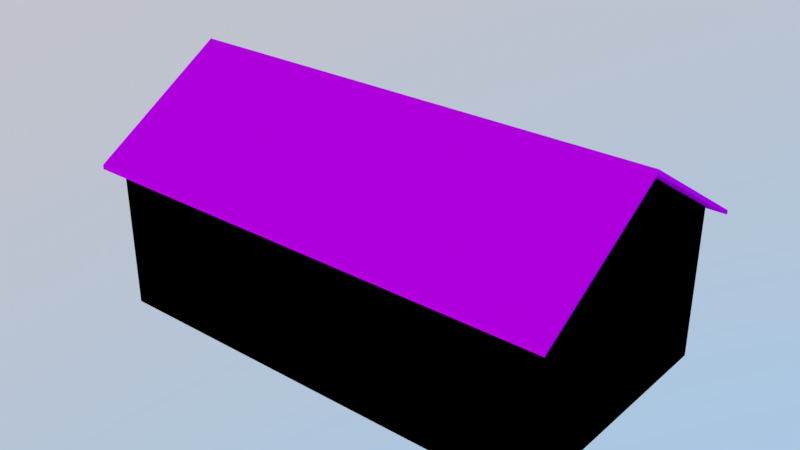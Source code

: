 # Source: residencia_de_taipa.blend  (saved by Blender 2.79.0; exported with 4.5.12 LTS)
import bpy
from mathutils import Matrix  # noqa: F401  (used for matrix-valued properties, if any)

bpy.ops.wm.read_factory_settings(use_empty=True)
scene = bpy.context.scene
scene.name = 'Scene'

# ---- collections
col_collection_1 = bpy.data.collections.new('Collection 1'); scene.collection.children.link(col_collection_1)

# ---- images (referenced by path relative to the original .blend; pixels are not part of the script)
import os
ASSET_DIR = os.environ.get("B2B_ASSET_DIR", "")  # directory of the original .blend (textures are referenced by path, not embedded)
HERE = os.path.dirname(os.path.abspath(__file__))  # packed textures are extracted next to this script under _unpacked/

def load_image(name, relpath, width, height, colorspace="sRGB"):
    """Load a texture the original file referenced (path relative to the .blend, or extracted next to this script)."""
    p = next((c for c in (os.path.join(HERE, relpath), os.path.join(ASSET_DIR, relpath)) if relpath and os.path.exists(c)), "")
    if p:
        img = bpy.data.images.load(p, check_existing=True)
        img.name = name
    else:  # same state as the original file: an image datablock whose file is absent (Cycles renders it pink)
        img = bpy.data.images.new(name, width, height)
        img.source = "FILE"
        img.filepath = "//" + (relpath or name)
    img.colorspace_settings.name = colorspace
    return img
img_residencia_de_taipa_png = load_image('residencia de taipa.png', 'Texturas/residencia de taipa.png', 1024, 1024, 'sRGB')
img_residencia_de_taipa_resdienciadetaipa_albedotransparency_png = load_image('residencia de taipa_ResdienciaDeTaipa_AlbedoTransparency.png', 'Texturas/ResidenciaDeTaipa.png', 1024, 1024, 'sRGB')

# ---- materials (node trees are filled in below, after node groups)
mat_residenciadetaipa = bpy.data.materials.new('ResidenciaDeTaipa')
mat_residenciadetaipa.alpha_threshold = 0.0
mat_residenciadetaipa.roughness = 0.5
mat_resdienciadetaipa = bpy.data.materials.new('ResdienciaDeTaipa')
mat_resdienciadetaipa.alpha_threshold = 0.0
mat_resdienciadetaipa.roughness = 0.5

# ---- material node trees
mat_residenciadetaipa.use_nodes = True; mat_residenciadetaipa.node_tree.nodes.clear()
_N = mat_residenciadetaipa.node_tree.nodes; _L = mat_residenciadetaipa.node_tree.links
n0 = _N.new('ShaderNodeOutputMaterial'); n0.name = 'Material Output'; n0.location = (300, 300)
n1 = _N.new('ShaderNodeBsdfDiffuse'); n1.name = 'Diffuse BSDF'; n1.location = (10, 300)
n2 = _N.new('ShaderNodeTexImage'); n2.name = 'Image Texture'; n2.location = (-240, 306)
n2.width = 140
n2.image = img_residencia_de_taipa_png
_L.new(n1.outputs[0], n0.inputs[0])
_L.new(n2.outputs[0], n1.inputs[0])
n0.is_active_output = True
mat_resdienciadetaipa.use_nodes = True; mat_resdienciadetaipa.node_tree.nodes.clear()
_N = mat_resdienciadetaipa.node_tree.nodes; _L = mat_resdienciadetaipa.node_tree.links
n0 = _N.new('ShaderNodeOutputMaterial'); n0.name = 'Material Output'; n0.location = (300, 300)
n1 = _N.new('ShaderNodeBsdfDiffuse'); n1.name = 'Diffuse BSDF'; n1.location = (145, 371)
n2 = _N.new('ShaderNodeTexImage'); n2.name = 'Image Texture'; n2.location = (-403, 215)
n2.width = 140
n2.image = img_residencia_de_taipa_resdienciadetaipa_albedotransparency_png
_L.new(n1.outputs[0], n0.inputs[0])
_L.new(n2.outputs[0], n1.inputs[0])
n0.is_active_output = True

# ---- world
world_world = bpy.data.worlds.new('World'); scene.world = world_world
world_world.use_nodes = True; world_world.node_tree.nodes.clear()
_N = world_world.node_tree.nodes; _L = world_world.node_tree.links
n0 = _N.new('ShaderNodeOutputWorld'); n0.name = 'World Output'; n0.location = (300, 300)
n1 = _N.new('ShaderNodeBackground'); n1.name = 'Background'; n1.location = (10, 300)
n1.inputs[1].default_value = 3.3
n2 = _N.new('ShaderNodeTexSky'); n2.name = 'Sky Texture'; n2.location = (-190, 300)
n2.sky_type = 'HOSEK_WILKIE'
n2.sun_direction = (-0.2887, -0.1715, 0.9419)
n2.turbidity = 6.0
n2.ground_albedo = 0.4834
n2.sun_elevation = 1.571
_L.new(n1.outputs[0], n0.inputs[0])
_L.new(n2.outputs[0], n1.inputs[0])
n0.is_active_output = True
world_world.color = (0.05088, 0.05088, 0.05088)
world_world.use_sun_shadow = False
world_world.sun_shadow_jitter_overblur = 0.0
world_world.cycles.sampling_method = 'MANUAL'

# ---- meshes
me_cube_002 = bpy.data.meshes.new('Cube.002')
me_cube_002.from_pydata([(-0.4047, -1.829, 0.7718), (-3.027, -2.005, -1.223), (-3.027, -2.005, 0.8345), (-3.027, 1.485, -1.223), (-3.027, 1.485, 0.8345), (3.199, -2.005, -1.223), (3.199, -2.005, 0.8345), (3.199, 1.485, -1.223), (3.199, 1.485, 0.8345), (-3.027, -0.26, 1.911), (3.199, -0.26, 1.911), (-1.989, 1.485, -0.3792), (-1.089, 1.485, -0.3792), (-1.089, 1.485, 0.4428), (-1.989, 1.485, 0.4428), (0.8863, 1.485, 0.4428), (0.8863, 1.485, -0.3792), (1.786, 1.485, -0.3792), (1.786, 1.485, 0.4428), (-0.2618, 1.485, -1.223), (-1.989, 1.389, -0.3792), (-1.089, 1.389, -0.3792), (-1.089, 1.389, 0.4428), (-1.989, 1.389, 0.4428), (0.8863, 1.389, 0.4428), (0.8863, 1.389, -0.3792), (1.786, 1.389, -0.3792), (1.786, 1.389, 0.4428), (6.632e-05, 1.485, 0.8345), (-0.4047, -1.829, -1.175), (-0.4047, -2.005, -1.223), (-0.4047, -2.005, 0.8345), (-0.4047, -2.005, 0.7718), (-0.4047, -2.005, -1.175), (0.5761, -2.005, -1.223), (0.5761, -1.829, -1.175), (0.5761, -2.005, 0.7718), (0.5761, -2.005, 0.8345), (0.5761, -2.005, -1.175), (0.5761, -1.829, 0.7718)], [], [(35, 38, 36, 39), (1, 2, 4, 3), (16, 19, 12), (7, 8, 6, 5), (36, 5, 6), (21, 20, 23, 22), (33, 29, 0, 32), (38, 34, 5), (10, 6, 8), (4, 2, 9), (6, 37, 36), (18, 8, 7, 17), (19, 3, 11, 12), (13, 12, 21, 22), (14, 11, 3, 4), (15, 16, 12, 13), (11, 14, 23, 20), (24, 27, 26, 25), (13, 14, 4, 28), (19, 16, 17, 7), (15, 18, 27, 24), (17, 16, 25, 26), (14, 13, 22, 23), (12, 11, 20, 21), (18, 17, 26, 27), (16, 15, 24, 25), (28, 8, 18, 15), (15, 13, 28), (39, 36, 32, 0), (32, 31, 2), (30, 33, 1), (33, 32, 1), (1, 32, 2), (36, 38, 5), (30, 34, 38, 33), (31, 32, 36, 37), (29, 33, 38, 35), (29, 35, 39, 0)])
_uv = me_cube_002.uv_layers.new(name='UVMap')
_uv.uv.foreach_set('vector', [0.9753, 0.001218, 0.9987, 0.001218, 0.9987, 0.2383, 0.9753, 0.2383, 0.9726, 0.8534, 0.6985, 0.8534, 0.6985, 0.4285, 0.9726, 0.4285, 0.3905, 0.4777, 0.2781, 0.3379, 0.3905, 0.2372, 0.9726, 0.4261, 0.6985, 0.4261, 0.6985, 0.001218, 0.9726, 0.001218, 0.2671, 0.3205, 0.001333, 0.001218, 0.2755, 0.001218, 0.2442, 0.7617, 0.2442, 0.8713, 0.1347, 0.8713, 0.1347, 0.7617, 0.9987, 0.4778, 0.9753, 0.4778, 0.9753, 0.2407, 0.9987, 0.2407, 0.00767, 0.3205, 0.001333, 0.3205, 0.001333, 0.001218, 0.555, 0.2136, 0.6985, 0.001218, 0.6985, 0.4261, 0.6985, 0.4285, 0.6985, 0.8534, 0.555, 0.6409, 0.2755, 0.001218, 0.2755, 0.3205, 0.2671, 0.3205, 0.5001, 0.5873, 0.5523, 0.7593, 0.2781, 0.7593, 0.3905, 0.5873, 0.2781, 0.3379, 0.2781, 0.001218, 0.3905, 0.1276, 0.3905, 0.2372, 0.5014, 0.7617, 0.5014, 0.8618, 0.4886, 0.8618, 0.4886, 0.7617, 0.5001, 0.1276, 0.3905, 0.1276, 0.2781, 0.001218, 0.5523, 0.001218, 0.5001, 0.4777, 0.3905, 0.4777, 0.3905, 0.2372, 0.5001, 0.2372, 0.5195, 0.8618, 0.5195, 0.7617, 0.5323, 0.7617, 0.5323, 0.8618, 0.2469, 0.8713, 0.2469, 0.7617, 0.3565, 0.7617, 0.3565, 0.8713, 0.5001, 0.2372, 0.5001, 0.1276, 0.5523, 0.001218, 0.5523, 0.3698, 0.2781, 0.3379, 0.3905, 0.4777, 0.3905, 0.5873, 0.2781, 0.7593, 0.4577, 0.8713, 0.4577, 0.7617, 0.4705, 0.7617, 0.4705, 0.8713, 0.455, 0.7617, 0.455, 0.8713, 0.4422, 0.8713, 0.4422, 0.7617, 0.4113, 0.8713, 0.4113, 0.7617, 0.4241, 0.7617, 0.4241, 0.8713, 0.4395, 0.7617, 0.4395, 0.8713, 0.4267, 0.8713, 0.4267, 0.7617, 0.504, 0.8618, 0.504, 0.7617, 0.5168, 0.7617, 0.5168, 0.8618, 0.4731, 0.8618, 0.4731, 0.7617, 0.4859, 0.7617, 0.4859, 0.8618, 0.5523, 0.3698, 0.5523, 0.7593, 0.5001, 0.5873, 0.5001, 0.4777, 0.5001, 0.4777, 0.5001, 0.2372, 0.5523, 0.3698, 0.4086, 0.8811, 0.3852, 0.8811, 0.3852, 0.7617, 0.4086, 0.7617, 0.2671, 0.44, 0.2755, 0.44, 0.2755, 0.7593, 0.001333, 0.44, 0.00767, 0.44, 0.001333, 0.7593, 0.00767, 0.44, 0.2671, 0.44, 0.001333, 0.7593, 0.001333, 0.7593, 0.2671, 0.44, 0.2755, 0.7593, 0.2671, 0.3205, 0.00767, 0.3205, 0.001333, 0.001218, 0.001333, 0.44, 0.001333, 0.3205, 0.00767, 0.3205, 0.00767, 0.44, 0.2755, 0.44, 0.2671, 0.44, 0.2671, 0.3205, 0.2755, 0.3205, 0.3591, 0.7617, 0.3825, 0.7617, 0.3825, 0.8811, 0.3591, 0.8811, 0.132, 0.9988, 0.001333, 0.9988, 0.001333, 0.7617, 0.132, 0.7617])
_uv.active_render = True
_uv = me_cube_002.uv_layers.new(name='UVMap.001')
_uv.uv.foreach_set('vector', [0.899, 0.8937, 0.899, 0.8431, 0.701, 0.8431, 0.701, 0.8937, 0.799, 0.001001, 0.601, 0.001001, 0.601, 0.4201, 0.799, 0.4201, 0.899, 0.8967, 0.899, 0.999, 0.802, 0.999, 0.399, 0.2095, 0.399, 0.001001, 0.001001, 0.001001, 0.001001, 0.2095, 0.801, 0.2095, 0.999, 0.001001, 0.201, 0.6306, 0.699, 0.8431, 0.601, 0.8431, 0.601, 0.9464, 0.699, 0.9464, 0.949, 0.2115, 0.901, 0.2115, 0.901, 0.4201, 0.949, 0.4201, 0.001001, 0.5268, 0.199, 0.5268, 0.999, 0.001001, 0.799, 0.8411, 0.799, 0.6336, 0.602, 0.8411, 0.601, 0.8401, 0.798, 0.6326, 0.601, 0.6326, 0.201, 0.6306, 0.3005, 0.6306, 0.801, 0.2095, 0.399, 0.6326, 0.201, 0.6326, 0.201, 0.8411, 0.399, 0.8411, 0.401, 0.9464, 0.599, 0.9464, 0.599, 0.8431, 0.401, 0.8431, 0.949, 0.9464, 0.949, 0.8431, 0.901, 0.8431, 0.901, 0.9464, 0.201, 0.9464, 0.399, 0.9464, 0.399, 0.8431, 0.201, 0.8431, 0.899, 0.4221, 0.801, 0.4221, 0.801, 0.6306, 0.899, 0.6306, 0.401, 0.999, 0.499, 0.999, 0.499, 0.9484, 0.401, 0.9484, 0.799, 0.8957, 0.701, 0.8957, 0.701, 0.999, 0.799, 0.999, 0.899, 0.4201, 0.899, 0.2115, 0.801, 0.2115, 0.801, 0.4201, 0.799, 0.4221, 0.601, 0.4221, 0.601, 0.6306, 0.799, 0.6306, 0.001001, 0.999, 0.099, 0.999, 0.099, 0.9484, 0.001001, 0.9484, 0.949, 0.8411, 0.949, 0.7378, 0.901, 0.7378, 0.901, 0.8411, 0.201, 0.999, 0.299, 0.999, 0.299, 0.9484, 0.201, 0.9484, 0.949, 0.6306, 0.949, 0.5273, 0.901, 0.5273, 0.901, 0.6306, 0.301, 0.999, 0.399, 0.999, 0.399, 0.9484, 0.301, 0.9484, 0.949, 0.7358, 0.949, 0.6326, 0.901, 0.6326, 0.901, 0.7358, 0.001001, 0.9464, 0.199, 0.9464, 0.199, 0.8431, 0.001001, 0.8431, 0.898, 0.8957, 0.801, 0.998, 0.801, 0.8957, 0.1745, 0.999, 0.1745, 0.9484, 0.15, 0.9484, 0.15, 0.999, 0.4, 0.4221, 0.4, 0.6306, 0.599, 0.8411, 0.199, 0.6316, 0.401, 0.6326, 0.199, 0.8411, 0.401, 0.6326, 0.4, 0.4221, 0.199, 0.8411, 0.199, 0.8411, 0.4, 0.4221, 0.599, 0.8411, 0.801, 0.2095, 0.001001, 0.5268, 0.999, 0.001001, 0.199, 0.6316, 0.199, 0.5268, 0.001001, 0.5268, 0.001001, 0.6316, 0.4, 0.6306, 0.4, 0.4221, 0.3005, 0.4221, 0.3005, 0.6306, 0.949, 0.4737, 0.901, 0.4737, 0.901, 0.4995, 0.949, 0.4995, 0.85, 0.6326, 0.8255, 0.6326, 0.8255, 0.8411, 0.85, 0.8411])
me_cube_002.materials.append(mat_residenciadetaipa)
me_cube_002.use_remesh_preserve_volume = False
me_cube_002.use_remesh_preserve_attributes = False
me_cube_002.use_mirror_vertex_groups = False
me_cube_002.update()
me_cube_000 = bpy.data.meshes.new('Cube.000')
me_cube_000.from_pydata([(-0.4047, -1.829, 0.7718), (-3.027, -2.005, -1.223), (-3.027, -2.005, 0.8345), (-3.027, 1.485, -1.223), (-3.027, 1.485, 0.8345), (3.199, -2.005, -1.223), (3.199, -2.005, 0.8345), (3.199, 1.485, -1.223), (3.199, 1.485, 0.8345), (-3.027, -0.26, 1.911), (3.199, -0.26, 1.911), (-1.989, 1.485, -0.3792), (-1.089, 1.485, -0.3792), (-1.089, 1.485, 0.4428), (-1.989, 1.485, 0.4428), (0.8863, 1.485, 0.4428), (0.8863, 1.485, -0.3792), (1.786, 1.485, -0.3792), (1.786, 1.485, 0.4428), (-0.2618, 1.485, -1.223), (-1.989, 1.389, -0.3792), (-1.089, 1.389, -0.3792), (-1.089, 1.389, 0.4428), (-1.989, 1.389, 0.4428), (0.8863, 1.389, 0.4428), (0.8863, 1.389, -0.3792), (1.786, 1.389, -0.3792), (1.786, 1.389, 0.4428), (6.632e-05, 1.485, 0.8345), (-0.4047, -1.829, -1.175), (-0.4047, -2.005, -1.223), (-0.4047, -2.005, 0.8345), (-0.4047, -2.005, 0.7718), (-0.4047, -2.005, -1.175), (0.5761, -2.005, -1.223), (0.5761, -1.829, -1.175), (0.5761, -2.005, 0.7718), (0.5761, -2.005, 0.8345), (0.5761, -2.005, -1.175), (0.5761, -1.829, 0.7718)], [], [(35, 38, 36, 39), (1, 2, 4, 3), (16, 19, 12), (7, 8, 6, 5), (36, 5, 6), (21, 20, 23, 22), (33, 29, 0, 32), (38, 34, 5), (10, 6, 8), (4, 2, 9), (6, 37, 36), (18, 8, 7, 17), (19, 3, 11, 12), (13, 12, 21, 22), (14, 11, 3, 4), (15, 16, 12, 13), (11, 14, 23, 20), (24, 27, 26, 25), (13, 14, 4, 28), (19, 16, 17, 7), (15, 18, 27, 24), (17, 16, 25, 26), (14, 13, 22, 23), (12, 11, 20, 21), (18, 17, 26, 27), (16, 15, 24, 25), (28, 8, 18, 15), (15, 13, 28), (39, 36, 32, 0), (32, 31, 2), (30, 33, 1), (33, 32, 1), (1, 32, 2), (36, 38, 5), (30, 34, 38, 33), (31, 32, 36, 37), (29, 33, 38, 35), (29, 35, 39, 0)])
_uv = me_cube_000.uv_layers.new(name='UVMap')
_uv.uv.foreach_set('vector', [0.0199, 0.2693, 0.01086, 0.2693, 0.01086, 0.1691, 0.0199, 0.1691, 0.9999, 6.722e-05, 0.9999, 0.1059, 0.8204, 0.1059, 0.8204, 6.767e-05, 0.619, 0.04347, 0.6781, 6.796e-05, 0.7206, 0.04347, 0.5, 6.828e-05, 0.5, 0.1059, 0.3204, 0.1059, 0.3204, 6.865e-05, 0.1855, 0.1027, 0.3204, 6.865e-05, 0.3204, 0.1059, 0.8238, 0.4261, 0.8238, 0.5817, 0.6818, 0.5817, 0.6818, 0.4261, 0.01086, 0.3197, 0.0199, 0.3197, 0.0199, 0.4199, 0.01086, 0.4199, 0.1855, 0.002515, 0.1855, 6.82e-05, 0.3204, 6.865e-05, 0.4102, 0.1613, 0.3204, 0.1059, 0.5, 0.1059, 0.8204, 0.1059, 0.9999, 0.1059, 0.9102, 0.1613, 0.3204, 0.1059, 0.1855, 0.1059, 0.1855, 0.1027, 0.5727, 0.08578, 0.5, 0.1059, 0.5, 6.828e-05, 0.5727, 0.04347, 0.6781, 6.796e-05, 0.8204, 6.767e-05, 0.767, 0.04347, 0.7206, 0.04347, 0.02004, 0.1651, 0.06234, 0.1651, 0.06234, 0.17, 0.02004, 0.17, 0.767, 0.08578, 0.767, 0.04347, 0.8204, 6.767e-05, 0.8204, 0.1059, 0.619, 0.08578, 0.619, 0.04347, 0.7206, 0.04347, 0.7206, 0.08578, 0.1087, 0.1651, 0.151, 0.1651, 0.151, 0.17, 0.1087, 0.17, 0.8243, 0.4261, 0.9798, 0.4261, 0.9798, 0.5682, 0.8243, 0.5682, 0.7206, 0.08578, 0.767, 0.08578, 0.8204, 0.1059, 0.6646, 0.1059, 0.6781, 6.796e-05, 0.619, 0.04347, 0.5727, 0.04347, 0.5, 6.828e-05, 0.1509, 0.1701, 0.1972, 0.1701, 0.1972, 0.1751, 0.1509, 0.1751, 0.06234, 0.1701, 0.1086, 0.1701, 0.1086, 0.1751, 0.06234, 0.1751, 0.151, 0.1651, 0.1973, 0.1651, 0.1973, 0.17, 0.151, 0.17, 0.06234, 0.1651, 0.1087, 0.1651, 0.1087, 0.17, 0.06234, 0.17, 0.02004, 0.1701, 0.06234, 0.1701, 0.06234, 0.1751, 0.02004, 0.1751, 0.1086, 0.1701, 0.1509, 0.1701, 0.1509, 0.1751, 0.1086, 0.1751, 0.6646, 0.1059, 0.5, 0.1059, 0.5727, 0.08578, 0.619, 0.08578, 0.619, 0.08578, 0.7206, 0.08578, 0.6646, 0.1059, 0.0199, 0.1691, 0.01086, 0.1691, 0.01086, 0.1186, 0.0199, 0.1186, 0.135, 0.1027, 0.135, 0.1059, 6.729e-05, 0.1059, 0.135, 6.801e-05, 0.135, 0.002515, 6.741e-05, 6.764e-05, 0.135, 0.002515, 0.135, 0.1027, 6.741e-05, 6.764e-05, 6.741e-05, 6.764e-05, 0.135, 0.1027, 6.729e-05, 0.1059, 0.1855, 0.1027, 0.1855, 0.002515, 0.3204, 6.865e-05, 0.135, 6.801e-05, 0.1855, 6.82e-05, 0.1855, 0.002515, 0.135, 0.002515, 0.135, 0.1059, 0.135, 0.1027, 0.1855, 0.1027, 0.1855, 0.1059, 0.0199, 0.3197, 0.01086, 0.3197, 0.01086, 0.2693, 0.0199, 0.2693, 0.491, 0.3024, 0.491, 0.133, 0.8274, 0.133, 0.8274, 0.3024])
_uv.active_render = True
_uv = me_cube_000.uv_layers.new(name='UVMap.001')
_uv.uv.foreach_set('vector', [0.899, 0.8937, 0.899, 0.8431, 0.701, 0.8431, 0.701, 0.8937, 0.799, 0.001001, 0.601, 0.001001, 0.601, 0.4201, 0.799, 0.4201, 0.899, 0.8967, 0.899, 0.999, 0.802, 0.999, 0.399, 0.2095, 0.399, 0.001001, 0.001001, 0.001001, 0.001001, 0.2095, 0.801, 0.2095, 0.999, 0.001001, 0.201, 0.6306, 0.699, 0.8431, 0.601, 0.8431, 0.601, 0.9464, 0.699, 0.9464, 0.949, 0.2115, 0.901, 0.2115, 0.901, 0.4201, 0.949, 0.4201, 0.001001, 0.5268, 0.199, 0.5268, 0.999, 0.001001, 0.799, 0.8411, 0.799, 0.6336, 0.602, 0.8411, 0.601, 0.8401, 0.798, 0.6326, 0.601, 0.6326, 0.201, 0.6306, 0.3005, 0.6306, 0.801, 0.2095, 0.399, 0.6326, 0.201, 0.6326, 0.201, 0.8411, 0.399, 0.8411, 0.401, 0.9464, 0.599, 0.9464, 0.599, 0.8431, 0.401, 0.8431, 0.949, 0.9464, 0.949, 0.8431, 0.901, 0.8431, 0.901, 0.9464, 0.201, 0.9464, 0.399, 0.9464, 0.399, 0.8431, 0.201, 0.8431, 0.899, 0.4221, 0.801, 0.4221, 0.801, 0.6306, 0.899, 0.6306, 0.401, 0.999, 0.499, 0.999, 0.499, 0.9484, 0.401, 0.9484, 0.799, 0.8957, 0.701, 0.8957, 0.701, 0.999, 0.799, 0.999, 0.899, 0.4201, 0.899, 0.2115, 0.801, 0.2115, 0.801, 0.4201, 0.799, 0.4221, 0.601, 0.4221, 0.601, 0.6306, 0.799, 0.6306, 0.001001, 0.999, 0.099, 0.999, 0.099, 0.9484, 0.001001, 0.9484, 0.949, 0.8411, 0.949, 0.7378, 0.901, 0.7378, 0.901, 0.8411, 0.201, 0.999, 0.299, 0.999, 0.299, 0.9484, 0.201, 0.9484, 0.949, 0.6306, 0.949, 0.5273, 0.901, 0.5273, 0.901, 0.6306, 0.301, 0.999, 0.399, 0.999, 0.399, 0.9484, 0.301, 0.9484, 0.949, 0.7358, 0.949, 0.6326, 0.901, 0.6326, 0.901, 0.7358, 0.001001, 0.9464, 0.199, 0.9464, 0.199, 0.8431, 0.001001, 0.8431, 0.898, 0.8957, 0.801, 0.998, 0.801, 0.8957, 0.1745, 0.999, 0.1745, 0.9484, 0.15, 0.9484, 0.15, 0.999, 0.4, 0.4221, 0.4, 0.6306, 0.599, 0.8411, 0.199, 0.6316, 0.401, 0.6326, 0.199, 0.8411, 0.401, 0.6326, 0.4, 0.4221, 0.199, 0.8411, 0.199, 0.8411, 0.4, 0.4221, 0.599, 0.8411, 0.801, 0.2095, 0.001001, 0.5268, 0.999, 0.001001, 0.199, 0.6316, 0.199, 0.5268, 0.001001, 0.5268, 0.001001, 0.6316, 0.4, 0.6306, 0.4, 0.4221, 0.3005, 0.4221, 0.3005, 0.6306, 0.949, 0.4737, 0.901, 0.4737, 0.901, 0.4995, 0.949, 0.4995, 0.85, 0.6326, 0.8255, 0.6326, 0.8255, 0.8411, 0.85, 0.8411])
me_cube_000.materials.append(mat_resdienciadetaipa)
me_cube_000.use_remesh_preserve_volume = False
me_cube_000.use_remesh_preserve_attributes = False
me_cube_000.use_mirror_vertex_groups = False
me_cube_000.update()
me_cube_001 = bpy.data.meshes.new('Cube.001')
me_cube_001.from_pydata([(-3.312, -1.924, -0.3814), (3.312, -1.924, -0.3814), (-3.312, -6.583e-06, 0.8048), (3.312, -6.583e-06, 0.8048), (-3.312, 1.923, -0.3814), (3.312, 1.923, -0.3814), (-3.312, -1.924, -0.4388), (3.312, -1.924, -0.4388), (-3.312, -6.583e-06, 0.7473), (3.312, -6.583e-06, 0.7473), (-3.312, 1.923, -0.4389), (3.312, 1.923, -0.4389), (3.113, 1.745, -0.3295), (-3.113, 1.745, -0.3295), (-3.113, 1.309e-05, 0.7473), (-3.113, -1.745, -0.3295), (3.113, -1.745, -0.3295), (3.113, 1.309e-05, 0.7473)], [], [(0, 1, 3, 2), (2, 3, 5, 4), (5, 3, 9, 11), (2, 4, 10, 8), (3, 1, 7, 9), (0, 2, 8, 6), (4, 5, 11, 10), (1, 0, 6, 7), (9, 7, 16, 17), (12, 11, 9, 17), (10, 11, 12, 13), (8, 10, 13, 14), (6, 8, 14, 15), (7, 6, 15, 16)])
_uv = me_cube_001.uv_layers.new(name='UVMap')
_uv.uv.foreach_set('vector', [0.8439, 0.5382, 4.156, 0.5382, 4.156, 1.5, 0.8439, 1.5, 0.8439, 0.5, 4.156, 0.5, 4.156, 1.462, 0.8439, 1.462, 0.4617, 0.9884, -0.5, 1.581, -0.5, 1.553, 0.4617, 0.9596, 0.5, 0.5815, 1.462, -0.01164, 1.462, -0.04037, 0.5, 0.5527, 0.5, 0.5815, -0.4618, -0.01163, -0.4618, -0.04036, 0.5, 0.5527, 0.5382, 0.9884, 1.5, 1.581, 1.5, 1.553, 0.5382, 0.9596, 0.8439, 0.9884, 4.156, 0.9884, 4.156, 0.9596, 0.8439, 0.9596, 0.1561, 0.9884, -3.156, 0.9884, -3.156, 0.9596, 0.1561, 0.9596, 0.1561, 0.5, 0.1561, -0.4618, 0.05647, -0.3723, 0.05647, 0.5, 0.05647, 0.3723, 0.1561, 0.4617, 0.1561, -0.5, 0.05647, -0.5, 0.8439, 0.4617, 4.156, 0.4617, 4.056, 0.3723, 0.9435, 0.3723, 0.8439, 0.5, 0.8439, 1.462, 0.9435, 1.372, 0.9435, 0.5, 0.8439, 0.5382, 0.8439, 1.5, 0.9435, 1.5, 0.9435, 0.6277, 0.1561, 0.5382, -3.156, 0.5382, -3.056, 0.6277, 0.05647, 0.6277])
_uv.active_render = True
_uv = me_cube_001.uv_layers.new(name='UVMap.001')
_uv.uv.foreach_set('vector', [0.0, 0.0, 0.0, 0.0, 0.0, 0.0, 0.0, 0.0, 0.0, 0.0, 0.0, 0.0, 0.0, 0.0, 0.0, 0.0, 0.0, 0.0, 0.0, 0.0, 0.0, 0.0, 0.0, 0.0, 0.0, 0.0, 0.0, 0.0, 0.0, 0.0, 0.0, 0.0, 0.0, 0.0, 0.0, 0.0, 0.0, 0.0, 0.0, 0.0, 0.0, 0.0, 0.0, 0.0, 0.0, 0.0, 0.0, 0.0, 0.0, 0.0, 0.0, 0.0, 0.0, 0.0, 0.0, 0.0, 0.0, 0.0, 0.0, 0.0, 0.0, 0.0, 0.0, 0.0, 0.0, 0.0, 0.0, 0.0, 0.0, 0.0, 0.0, 0.0, 0.0, 0.0, 0.0, 0.0, 0.0, 0.0, 0.0, 0.0, 0.0, 0.0, 0.0, 0.0, 0.0, 0.0, 0.0, 0.0, 0.0, 0.0, 0.0, 0.0, 0.0, 0.0, 0.0, 0.0, 0.0, 0.0, 0.0, 0.0, 0.0, 0.0, 0.0, 0.0, 0.0, 0.0, 0.0, 0.0, 0.0, 0.0, 0.0, 0.0])
me_cube_001.materials.append(mat_resdienciadetaipa)
me_cube_001.use_remesh_preserve_volume = False
me_cube_001.use_remesh_preserve_attributes = False
me_cube_001.use_mirror_vertex_groups = False
me_cube_001.update()

# ---- objects
ob_residenciadetaipa = bpy.data.objects.new('ResidenciaDeTaipa', me_cube_002)
ob_casa = bpy.data.objects.new('Casa', me_cube_000)
ob_telhado = bpy.data.objects.new('Telhado', me_cube_001)

# ---- transforms, parenting, visibility, modifiers, constraints
ob_residenciadetaipa.location = (-0.08573, 0.26, 0.1941)
ob_residenciadetaipa.lineart.crease_threshold = 0.0
ob_casa.location = (-0.08573, 0.26, 0.1941)
ob_casa.hide_viewport = True
ob_casa.lineart.crease_threshold = 0.0
ob_telhado.location = (0.0, -1.309e-05, 1.358)
ob_telhado.lineart.crease_threshold = 0.0

# ---- collection membership
col_collection_1.objects.link(ob_residenciadetaipa)
col_collection_1.objects.link(ob_casa)
col_collection_1.objects.link(ob_telhado)

# ---- scene / render settings (as saved in the file)
scene.frame_start = 1; scene.frame_end = 250; scene.frame_set(1)
scene.render.engine = 'CYCLES'
scene.render.resolution_percentage = 50
scene.render.dither_intensity = 0.0
scene.cycles.use_denoising = False
scene.cycles.samples = 256
scene.cycles.sampling_pattern = 'TABULATED_SOBOL'
scene.cycles.use_adaptive_sampling = False
scene.cycles.use_light_tree = False
scene.cycles.blur_glossy = 0.0
scene.cycles.sample_clamp_indirect = 0.0
scene.cycles.bake_type = 'ENVIRONMENT'
scene.view_settings.view_transform = 'Standard'
bpy.context.view_layer.update()

# ---- added for rendering (the .blend has no active camera): camera
cam_auto = bpy.data.cameras.new('AutoCamera')
cam_auto.lens = 50.0
cam_auto.sensor_width = 36.0
cam_auto.clip_end = 1000.0
ob_auto_camera = bpy.data.objects.new('AutoCamera', cam_auto)
scene.collection.objects.link(ob_auto_camera)
ob_auto_camera.location = (7.78364, -9.38095, 6.69701)
ob_auto_camera.rotation_euler = (1.09748, -7.21219e-08, 0.694738)
scene.camera = ob_auto_camera
bpy.context.view_layer.update()
